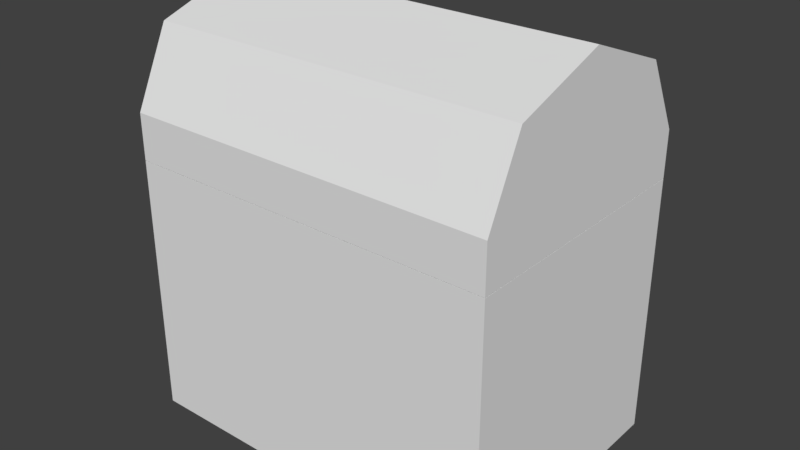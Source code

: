 # Source: box.blend  (saved by Blender 2.77.0; exported with 4.5.12 LTS)
import bpy
from mathutils import Matrix  # noqa: F401  (used for matrix-valued properties, if any)

bpy.ops.wm.read_factory_settings(use_empty=True)
scene = bpy.context.scene
scene.name = 'Scene'

# ---- collections
col_collection_1 = bpy.data.collections.new('Collection 1'); scene.collection.children.link(col_collection_1)

# ---- world
world_world = bpy.data.worlds.new('World'); scene.world = world_world
world_world.color = (0.05088, 0.05088, 0.05088)
world_world.use_sun_shadow = False
world_world.sun_shadow_jitter_overblur = 0.0
world_world.cycles.sampling_method = 'MANUAL'

# ---- meshes
me_cube = bpy.data.meshes.new('Cube')
me_cube.from_pydata([(-0.4473, -0.317, -1.029), (-0.4473, -0.317, -0.4026), (-0.4473, 0.3097, -1.029), (-0.4473, 0.3097, -0.4026), (0.4473, -0.317, -1.029), (0.4473, -0.317, -0.4026), (0.4473, 0.3097, -1.029), (0.4473, 0.3097, -0.4026), (-0.4473, -0.317, -0.4016), (-0.4473, -0.317, -0.2925), (-0.4473, 0.3097, -0.4016), (-0.4473, 0.3097, -0.2925), (0.4473, -0.317, -0.4016), (0.4473, -0.317, -0.2925), (0.4473, 0.3097, -0.4016), (0.4473, 0.3097, -0.2925), (-0.4473, -0.003654, -0.03691), (0.4473, -0.003654, -0.03691), (-0.4473, 0.1947, -0.1196), (0.4473, 0.217, -0.1212), (0.4473, -0.2315, -0.1138), (-0.4473, -0.2315, -0.1138)], [], [(1, 3, 2, 0), (3, 7, 6, 2), (7, 5, 4, 6), (5, 1, 0, 4), (0, 2, 6, 4), (5, 7, 3, 1), (9, 21, 16, 18, 11, 10, 8), (11, 15, 14, 10), (15, 19, 17, 20, 13, 12, 14), (13, 9, 8, 12), (8, 10, 14, 12), (13, 20, 21, 9), (16, 17, 19, 18), (18, 19, 15, 11), (21, 20, 17, 16)])
me_cube.use_remesh_preserve_volume = False
me_cube.use_remesh_preserve_attributes = False
me_cube.use_mirror_vertex_groups = False
me_cube.update()

# ---- objects
ob_cube = bpy.data.objects.new('Cube', me_cube)

# ---- transforms, parenting, visibility, modifiers, constraints
ob_cube.location = (0.0, 0.0, 1.05)
ob_cube.lineart.crease_threshold = 0.0

# ---- collection membership
col_collection_1.objects.link(ob_cube)

# ---- scene / render settings (as saved in the file)
scene.frame_start = 1; scene.frame_end = 250; scene.frame_set(1)
scene.render.engine = 'BLENDER_EEVEE_NEXT'
scene.render.resolution_percentage = 50
scene.render.dither_intensity = 0.0
scene.cycles.use_denoising = False
scene.cycles.samples = 128
scene.cycles.sampling_pattern = 'TABULATED_SOBOL'
scene.cycles.light_sampling_threshold = 0.0
scene.cycles.use_adaptive_sampling = False
scene.cycles.use_light_tree = False
scene.cycles.blur_glossy = 0.0
scene.cycles.sample_clamp_indirect = 0.0
scene.view_settings.view_transform = 'Standard'
bpy.context.view_layer.update()

# ---- added for rendering (the .blend has no active camera and no usable light): camera, sun
cam_auto = bpy.data.cameras.new('AutoCamera')
cam_auto.lens = 50.0
cam_auto.sensor_width = 36.0
cam_auto.clip_end = 1000.0
ob_auto_camera = bpy.data.objects.new('AutoCamera', cam_auto)
scene.collection.objects.link(ob_auto_camera)
ob_auto_camera.location = (1.36543, -1.64217, 1.60884)
ob_auto_camera.rotation_euler = (1.09748, -7.21219e-08, 0.694738)
scene.camera = ob_auto_camera
light_auto_sun = bpy.data.lights.new('AutoSun', 'SUN')
light_auto_sun.energy = 3.0
light_auto_sun.angle = 0.0523599
ob_auto_sun = bpy.data.objects.new('AutoSun', light_auto_sun)
scene.collection.objects.link(ob_auto_sun)
ob_auto_sun.rotation_euler = (0.872665, 0.174533, 0.523599)
bpy.context.view_layer.update()
